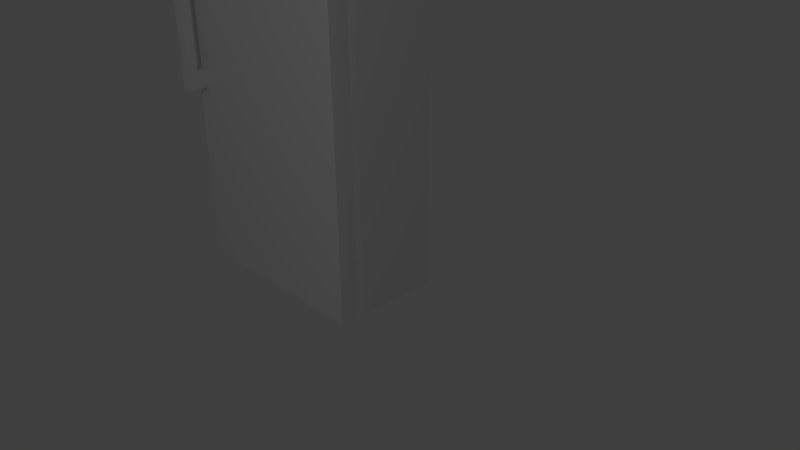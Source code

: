 # Source: fridge.blend  (saved by Blender 2.71.0; exported with 4.5.12 LTS)
import bpy
from mathutils import Matrix  # noqa: F401  (used for matrix-valued properties, if any)

bpy.ops.wm.read_factory_settings(use_empty=True)
scene = bpy.context.scene
scene.name = 'Scene'

# ---- collections
col_collection_1 = bpy.data.collections.new('Collection 1'); scene.collection.children.link(col_collection_1)

# ---- materials (node trees are filled in below, after node groups)
mat_material = bpy.data.materials.new('Material')
mat_material.alpha_threshold = 0.0
mat_material.use_transparent_shadow = False
mat_material.roughness = 0.5
mat_material.line_color = (0.0, 0.0, 0.0, 1.0)

# ---- material node trees

# ---- world
world_world = bpy.data.worlds.new('World'); scene.world = world_world
world_world.color = (0.05088, 0.05088, 0.05088)
world_world.use_sun_shadow = False
world_world.sun_shadow_jitter_overblur = 0.0
world_world.cycles.sampling_method = 'MANUAL'
world_world.cycles.sample_map_resolution = 256

# ---- cameras
cam_camera = bpy.data.cameras.new('Camera')
cam_camera.clip_end = 100.0
cam_camera.lens = 35.0
cam_camera.sensor_width = 32.0
cam_camera.sensor_height = 18.0
cam_camera.ortho_scale = 7.314
cam_camera.dof.focus_distance = 0.0
cam_camera.dof.aperture_fstop = 128.0

# ---- lights
light_lamp = bpy.data.lights.new('Lamp', 'POINT')
light_lamp.transmission_factor = 0.0
light_lamp.cutoff_distance = 30.0
light_lamp.energy = 100.0
light_lamp.shadow_buffer_clip_start = 1.001
light_lamp.shadow_soft_size = 0.1
light_lamp.shadow_maximum_resolution = 0.006
light_lamp.use_absolute_resolution = True
light_lamp.cycles.use_multiple_importance_sampling = False

# ---- meshes
me_cube = bpy.data.meshes.new('Cube')
me_cube.from_pydata([(1.0, 0.0, 0.0), (0.9925, -1.116, 0.01661), (-1.485, -1.116, 0.01661), (-1.493, 4.172e-07, 0.0), (1.0, -4.768e-07, 5.5), (0.9925, -1.116, 5.483), (-1.485, -1.116, 5.483), (-1.493, 5.96e-08, 5.5), (1.0, -1.357, 0.0), (-1.493, -1.357, 0.0), (1.0, -1.357, 5.5), (-1.493, -1.357, 5.5), (1.0, -1.033, 0.0), (-1.493, -1.033, 0.0), (1.0, -1.033, 5.5), (-1.493, -1.033, 5.5), (1.0, -1.211, 5.5), (-1.493, -1.211, 5.5), (-1.493, -1.211, 0.0), (1.0, -1.211, 0.0), (1.0, -3.336e-07, 3.847), (0.9925, -1.116, 3.841), (-1.485, -1.116, 3.841), (-1.493, 1.671e-07, 3.847), (1.0, -1.357, 3.847), (-1.493, -1.357, 3.847), (1.0, -1.033, 3.847), (-1.493, -1.033, 3.847), (-1.493, -1.211, 3.847), (1.0, -1.211, 3.847), (1.0, -3.411e-07, 3.935), (0.9925, -1.116, 3.928), (-1.485, -1.116, 3.928), (-1.493, 1.614e-07, 3.935), (1.0, -1.357, 3.935), (-1.493, -1.357, 3.935), (-1.493, -1.211, 3.935), (1.0, -1.033, 3.935), (-1.493, -1.033, 3.935), (1.0, -1.211, 3.935), (1.0, -3.581e-07, 4.131), (0.9925, -1.116, 4.123), (-1.485, -1.116, 4.123), (-1.493, 1.486e-07, 4.131), (1.0, -1.357, 4.131), (-1.493, -1.357, 4.131), (-1.493, -1.211, 4.131), (1.0, -1.033, 4.131), (-1.493, -1.033, 4.131), (1.0, -1.211, 4.131), (1.0, -4.666e-07, 5.382), (0.9925, -1.116, 5.366), (-1.485, -1.116, 5.366), (-1.493, 6.726e-08, 5.382), (1.0, -1.357, 5.382), (-1.493, -1.357, 5.382), (-1.493, -1.211, 5.382), (1.0, -1.033, 5.382), (-1.493, -1.033, 5.382), (1.0, -1.211, 5.382), (1.0, -4.519e-07, 5.212), (0.9925, -1.116, 5.197), (-1.485, -1.116, 5.197), (-1.493, 7.833e-08, 5.212), (1.0, -1.357, 5.212), (-1.493, -1.357, 5.212), (-1.493, -1.211, 5.212), (1.0, -1.033, 5.212), (-1.493, -1.033, 5.212), (1.0, -1.211, 5.212), (-1.425, 4.06e-07, 0.0), (-1.418, -1.116, 0.01661), (-1.425, 4.514e-08, 5.5), (-1.418, -1.116, 5.483), (-1.425, -1.357, 0.0), (-1.425, -1.357, 5.5), (-1.425, -1.033, 0.0), (-1.425, -1.033, 5.5), (-1.425, -1.211, 5.5), (-1.425, -1.211, 0.0), (-1.425, 1.536e-07, 3.847), (-1.425, -1.357, 3.847), (-1.425, -1.357, 3.935), (-1.425, 1.478e-07, 3.935), (-1.425, -1.357, 4.131), (-1.425, 1.35e-07, 4.131), (-1.425, -1.357, 5.382), (-1.425, 5.287e-08, 5.382), (-1.425, 6.404e-08, 5.212), (-1.425, -1.357, 5.212), (-1.292, -1.033, 5.5), (-1.292, -1.211, 5.5), (-1.292, 3.764e-07, 0.0), (-1.286, -1.116, 0.01661), (-1.292, 7.064e-09, 5.5), (-1.286, -1.116, 5.483), (-1.292, -1.357, 0.0), (-1.292, -1.357, 5.5), (-1.292, -1.033, 0.0), (-1.292, -1.211, 0.0), (-1.292, 1.18e-07, 3.847), (-1.292, -1.357, 3.847), (-1.292, -1.357, 3.935), (-1.292, 1.122e-07, 3.935), (-1.292, -1.357, 4.131), (-1.292, 9.899e-08, 4.131), (-1.292, -1.357, 5.382), (-1.292, 1.497e-08, 5.382), (-1.292, 2.641e-08, 5.212), (-1.292, -1.357, 5.212), (-1.425, -1.578, 3.935), (-1.425, -1.578, 4.131), (-1.425, -1.578, 5.382), (-1.425, -1.578, 5.212), (-1.292, -1.578, 3.935), (-1.292, -1.578, 4.131), (-1.292, -1.578, 5.382), (-1.292, -1.578, 5.212), (1.0, -1.033, 3.757), (-1.493, -1.033, 3.757), (1.0, -1.211, 3.757), (1.0, -3.257e-07, 3.757), (0.9925, -1.116, 3.751), (-1.485, -1.116, 3.751), (-1.493, 1.73e-07, 3.757), (1.0, -1.357, 3.757), (-1.493, -1.357, 3.757), (-1.493, -1.211, 3.757), (-1.425, 1.595e-07, 3.757), (-1.425, -1.357, 3.757), (-1.292, 1.241e-07, 3.757), (-1.292, -1.357, 3.757), (1.0, -1.033, 3.587), (-1.493, -1.033, 3.587), (1.0, -1.211, 3.587), (1.0, -3.11e-07, 3.587), (0.9925, -1.116, 3.582), (-1.485, -1.116, 3.582), (-1.493, 1.84e-07, 3.587), (1.0, -1.357, 3.587), (-1.493, -1.357, 3.587), (-1.493, -1.211, 3.587), (-1.425, -1.357, 3.587), (-1.292, -1.357, 3.587), (-1.425, 1.707e-07, 3.587), (-1.292, 1.355e-07, 3.587), (1.0, -1.033, 2.465), (-1.493, -1.033, 2.465), (1.0, -1.211, 2.465), (1.0, -2.137e-07, 2.465), (0.9925, -1.116, 2.466), (-1.485, -1.116, 2.466), (-1.493, 2.57e-07, 2.465), (1.0, -1.357, 2.465), (-1.493, -1.357, 2.465), (-1.493, -1.211, 2.465), (-1.425, -1.357, 2.465), (-1.292, -1.357, 2.465), (-1.425, 2.443e-07, 2.465), (-1.292, 2.109e-07, 2.465), (1.0, -1.033, 2.246), (-1.493, -1.033, 2.246), (1.0, -1.211, 2.246), (1.0, -1.948e-07, 2.246), (0.9925, -1.116, 2.249), (-1.485, -1.116, 2.249), (-1.493, 2.712e-07, 2.246), (1.0, -1.357, 2.246), (-1.493, -1.357, 2.246), (-1.493, -1.211, 2.246), (-1.425, -1.357, 2.246), (-1.292, -1.357, 2.246), (-1.425, 2.586e-07, 2.246), (-1.292, 2.255e-07, 2.246), (-1.425, -1.605, 3.757), (-1.292, -1.605, 3.757), (-1.425, -1.605, 3.587), (-1.292, -1.605, 3.587), (-1.425, -1.605, 2.465), (-1.292, -1.605, 2.465), (-1.425, -1.605, 2.246), (-1.292, -1.605, 2.246), (-1.292, -1.492, 2.246), (-1.425, -1.492, 2.246), (-1.292, -1.492, 2.465), (-1.425, -1.492, 2.465), (-1.292, -1.492, 3.587), (-1.425, -1.492, 3.587), (-1.292, -1.492, 3.757), (-1.425, -1.492, 3.757), (-1.292, -1.485, 5.212), (-1.292, -1.485, 4.131), (-1.292, -1.485, 5.382), (-1.292, -1.485, 3.935), (-1.425, -1.485, 5.382), (-1.425, -1.485, 3.935), (-1.425, -1.485, 5.212), (-1.425, -1.485, 4.131)], [], [(76, 71, 2, 13), (77, 15, 6, 73), (57, 14, 5, 51), (78, 17, 11, 75), (58, 15, 7, 53), (172, 70, 3, 166), (86, 75, 11, 55), (169, 18, 9, 168), (59, 16, 10, 54), (99, 19, 8, 96), (70, 76, 13, 3), (72, 7, 15, 77), (50, 4, 14, 57), (52, 6, 15, 58), (73, 6, 17, 78), (165, 2, 18, 169), (51, 5, 16, 59), (93, 1, 19, 99), (118, 26, 21, 122), (119, 27, 23, 124), (83, 80, 23, 33), (129, 81, 25, 126), (36, 28, 25, 35), (120, 29, 24, 125), (121, 20, 26, 118), (123, 22, 27, 119), (32, 22, 28, 36), (122, 21, 29, 120), (26, 37, 31, 21), (27, 38, 33, 23), (81, 82, 35, 25), (29, 39, 34, 24), (20, 30, 37, 26), (22, 32, 38, 27), (21, 31, 39, 29), (85, 83, 33, 43), (46, 36, 35, 45), (42, 32, 36, 46), (37, 47, 41, 31), (38, 48, 43, 33), (82, 84, 45, 35), (39, 49, 44, 34), (30, 40, 47, 37), (32, 42, 48, 38), (31, 41, 49, 39), (88, 85, 43, 63), (66, 46, 45, 65), (62, 42, 46, 66), (67, 57, 51, 61), (68, 58, 53, 63), (89, 86, 55, 65), (69, 59, 54, 64), (60, 50, 57, 67), (62, 52, 58, 68), (61, 51, 59, 69), (72, 87, 53, 7), (17, 56, 55, 11), (6, 52, 56, 17), (87, 88, 63, 53), (56, 66, 65, 55), (52, 62, 66, 56), (47, 67, 61, 41), (48, 68, 63, 43), (84, 89, 65, 45), (49, 69, 64, 44), (40, 60, 67, 47), (42, 62, 68, 48), (41, 61, 69, 49), (98, 93, 71, 76), (90, 77, 73, 95), (91, 78, 75, 97), (173, 92, 70, 172), (106, 97, 75, 86), (18, 79, 74, 9), (92, 98, 76, 70), (94, 72, 77, 90), (95, 73, 78, 91), (2, 71, 79, 18), (103, 100, 80, 83), (131, 101, 81, 129), (101, 102, 82, 81), (105, 103, 83, 85), (193, 191, 115, 114), (108, 105, 85, 88), (190, 192, 116, 117), (94, 107, 87, 72), (107, 108, 88, 87), (191, 190, 117, 115), (79, 99, 96, 74), (71, 93, 99, 79), (12, 1, 93, 98), (14, 90, 95, 5), (16, 91, 97, 10), (163, 0, 92, 173), (54, 10, 97, 106), (0, 12, 98, 92), (4, 94, 90, 14), (5, 95, 91, 16), (30, 20, 100, 103), (125, 24, 101, 131), (24, 34, 102, 101), (40, 30, 103, 105), (34, 44, 104, 102), (60, 40, 105, 108), (64, 54, 106, 109), (4, 50, 107, 94), (50, 60, 108, 107), (44, 64, 109, 104), (114, 115, 111, 110), (117, 116, 112, 113), (115, 117, 113, 111), (192, 194, 112, 116), (195, 193, 114, 110), (196, 197, 111, 113), (194, 196, 113, 112), (197, 195, 110, 111), (80, 128, 124, 23), (28, 127, 126, 25), (22, 123, 127, 28), (132, 118, 122, 136), (133, 119, 124, 138), (142, 129, 126, 140), (134, 120, 125, 139), (135, 121, 118, 132), (137, 123, 119, 133), (136, 122, 120, 134), (100, 130, 128, 80), (185, 183, 180, 178), (20, 121, 130, 100), (139, 125, 131, 143), (128, 144, 138, 124), (127, 141, 140, 126), (123, 137, 141, 127), (130, 145, 144, 128), (121, 135, 145, 130), (146, 132, 136, 150), (147, 133, 138, 152), (156, 142, 140, 154), (148, 134, 139, 153), (149, 135, 132, 146), (151, 137, 133, 147), (150, 136, 134, 148), (182, 184, 179, 181), (153, 139, 143, 157), (144, 158, 152, 138), (141, 155, 154, 140), (137, 151, 155, 141), (145, 159, 158, 144), (135, 149, 159, 145), (160, 146, 150, 164), (161, 147, 152, 166), (170, 156, 154, 168), (162, 148, 153, 167), (163, 149, 146, 160), (165, 151, 147, 161), (164, 150, 148, 162), (183, 182, 181, 180), (167, 153, 157, 171), (158, 172, 166, 152), (155, 169, 168, 154), (151, 165, 169, 155), (159, 173, 172, 158), (149, 163, 173, 159), (12, 160, 164, 1), (13, 161, 166, 3), (74, 170, 168, 9), (19, 162, 167, 8), (0, 163, 160, 12), (2, 165, 161, 13), (1, 164, 162, 19), (96, 171, 170, 74), (8, 167, 171, 96), (177, 175, 174, 176), (179, 177, 176, 178), (181, 179, 178, 180), (184, 186, 177, 179), (187, 185, 178, 176), (186, 188, 175, 177), (189, 187, 176, 174), (188, 189, 174, 175), (156, 170, 183, 185), (171, 157, 184, 182), (170, 171, 182, 183), (89, 109, 190, 196), (142, 143, 171, 170), (143, 131, 188, 186), (129, 142, 187, 189), (131, 129, 189, 188), (102, 104, 191, 193), (109, 106, 192, 190), (190, 191, 197, 196), (106, 86, 194, 192), (82, 102, 193, 195), (84, 104, 109, 89), (86, 89, 196, 194), (84, 82, 195, 197), (104, 84, 197, 191), (142, 143, 186, 187), (186, 184, 185, 187), (156, 185, 184, 157)])
_uv = me_cube.uv_layers.new(name='UVMap')
_uv.uv.foreach_set('vector', [0.4823, 0.5144, 0.4773, 0.5148, 0.4773, 0.5108, 0.4823, 0.5103, 0.3234, 0.5144, 0.3234, 0.5103, 0.3284, 0.5108, 0.3284, 0.5148, 0.07946, 0.8335, 0.07946, 0.8406, 0.07447, 0.8396, 0.07447, 0.8325, 0.3341, 0.5144, 0.3341, 0.5103, 0.3429, 0.5103, 0.3429, 0.5144, 0.6185, 0.06711, 0.6185, 0.06004, 0.6805, 0.06004, 0.6805, 0.06711, 0.4751, 0.1949, 0.4751, 0.06004, 0.4791, 0.06004, 0.4791, 0.1949, 0.06403, 0.3832, 0.06403, 0.3903, 0.06, 0.3903, 0.06, 0.3832, 0.6079, 0.2554, 0.6079, 0.3903, 0.5991, 0.3903, 0.5991, 0.2554, 0.06877, 0.8335, 0.06877, 0.8406, 0.06, 0.8406, 0.06, 0.8335, 0.4716, 0.5224, 0.4716, 0.66, 0.4629, 0.66, 0.4629, 0.5224, 0.5443, 0.5144, 0.4823, 0.5144, 0.4823, 0.5103, 0.5443, 0.5103, 0.2614, 0.5144, 0.2614, 0.5103, 0.3234, 0.5103, 0.3234, 0.5144, 0.1414, 0.8335, 0.1414, 0.8406, 0.07946, 0.8406, 0.07946, 0.8335, 0.6136, 0.06806, 0.6136, 0.06104, 0.6185, 0.06004, 0.6185, 0.06711, 0.3284, 0.5148, 0.3284, 0.5108, 0.3341, 0.5103, 0.3341, 0.5144, 0.6136, 0.2552, 0.6136, 0.3893, 0.6079, 0.3903, 0.6079, 0.2554, 0.07447, 0.8325, 0.07447, 0.8396, 0.06877, 0.8406, 0.06877, 0.8335, 0.4773, 0.5228, 0.4773, 0.6595, 0.4716, 0.66, 0.4716, 0.5224, 0.07946, 0.7359, 0.07946, 0.7413, 0.07447, 0.7409, 0.07447, 0.7355, 0.6185, 0.1647, 0.6185, 0.1593, 0.6805, 0.1593, 0.6805, 0.1647, 0.4751, 0.2963, 0.4751, 0.291, 0.4791, 0.291, 0.4791, 0.2963, 0.06403, 0.2856, 0.06403, 0.291, 0.06, 0.291, 0.06, 0.2856, 0.6079, 0.154, 0.6079, 0.1593, 0.5991, 0.1593, 0.5991, 0.154, 0.06877, 0.7359, 0.06877, 0.7413, 0.06, 0.7413, 0.06, 0.7359, 0.1414, 0.7359, 0.1414, 0.7413, 0.07946, 0.7413, 0.07946, 0.7359, 0.6136, 0.1651, 0.6136, 0.1597, 0.6185, 0.1593, 0.6185, 0.1647, 0.6136, 0.1544, 0.6136, 0.1597, 0.6079, 0.1593, 0.6079, 0.154, 0.07447, 0.7355, 0.07447, 0.7409, 0.06877, 0.7413, 0.06877, 0.7359, 0.07946, 0.7413, 0.07946, 0.7466, 0.07447, 0.7462, 0.07447, 0.7409, 0.6185, 0.1593, 0.6185, 0.154, 0.6805, 0.154, 0.6805, 0.1593, 0.06403, 0.291, 0.06403, 0.2963, 0.06, 0.2963, 0.06, 0.291, 0.06877, 0.7413, 0.06877, 0.7466, 0.06, 0.7466, 0.06, 0.7413, 0.1414, 0.7413, 0.1414, 0.7466, 0.07946, 0.7466, 0.07946, 0.7413, 0.6136, 0.1597, 0.6136, 0.1544, 0.6185, 0.154, 0.6185, 0.1593, 0.07447, 0.7409, 0.07447, 0.7462, 0.06877, 0.7466, 0.06877, 0.7413, 0.4751, 0.3081, 0.4751, 0.2963, 0.4791, 0.2963, 0.4791, 0.3081, 0.6079, 0.1422, 0.6079, 0.154, 0.5991, 0.154, 0.5991, 0.1422, 0.6136, 0.1427, 0.6136, 0.1544, 0.6079, 0.154, 0.6079, 0.1422, 0.07946, 0.7466, 0.07946, 0.7584, 0.07447, 0.7579, 0.07447, 0.7462, 0.6185, 0.154, 0.6185, 0.1422, 0.6805, 0.1422, 0.6805, 0.154, 0.06403, 0.2963, 0.06403, 0.3081, 0.06, 0.3081, 0.06, 0.2963, 0.06877, 0.7466, 0.06877, 0.7584, 0.06, 0.7584, 0.06, 0.7466, 0.1414, 0.7466, 0.1414, 0.7584, 0.07946, 0.7584, 0.07946, 0.7466, 0.6136, 0.1544, 0.6136, 0.1427, 0.6185, 0.1422, 0.6185, 0.154, 0.07447, 0.7462, 0.07447, 0.7579, 0.06877, 0.7584, 0.06877, 0.7466, 0.4751, 0.373, 0.4751, 0.3081, 0.4791, 0.3081, 0.4791, 0.373, 0.6079, 0.07733, 0.6079, 0.1422, 0.5991, 0.1422, 0.5991, 0.07733, 0.6136, 0.07823, 0.6136, 0.1427, 0.6079, 0.1422, 0.6079, 0.07733, 0.07946, 0.8233, 0.07946, 0.8335, 0.07447, 0.8325, 0.07447, 0.8224, 0.6185, 0.07733, 0.6185, 0.06711, 0.6805, 0.06711, 0.6805, 0.07733, 0.06403, 0.373, 0.06403, 0.3832, 0.06, 0.3832, 0.06, 0.373, 0.06877, 0.8233, 0.06877, 0.8335, 0.06, 0.8335, 0.06, 0.8233, 0.1414, 0.8233, 0.1414, 0.8335, 0.07946, 0.8335, 0.07946, 0.8233, 0.6136, 0.07823, 0.6136, 0.06806, 0.6185, 0.06711, 0.6185, 0.07733, 0.07447, 0.8224, 0.07447, 0.8325, 0.06877, 0.8335, 0.06877, 0.8233, 0.4751, 0.3903, 0.4751, 0.3832, 0.4791, 0.3832, 0.4791, 0.3903, 0.6079, 0.06004, 0.6079, 0.06711, 0.5991, 0.06711, 0.5991, 0.06004, 0.6136, 0.06104, 0.6136, 0.06806, 0.6079, 0.06711, 0.6079, 0.06004, 0.4751, 0.3832, 0.4751, 0.373, 0.4791, 0.373, 0.4791, 0.3832, 0.6079, 0.06711, 0.6079, 0.07733, 0.5991, 0.07733, 0.5991, 0.06711, 0.6136, 0.06806, 0.6136, 0.07823, 0.6079, 0.07733, 0.6079, 0.06711, 0.07946, 0.7584, 0.07946, 0.8233, 0.07447, 0.8224, 0.07447, 0.7579, 0.6185, 0.1422, 0.6185, 0.07733, 0.6805, 0.07733, 0.6805, 0.1422, 0.06403, 0.3081, 0.06403, 0.373, 0.06, 0.373, 0.06, 0.3081, 0.06877, 0.7584, 0.06877, 0.8233, 0.06, 0.8233, 0.06, 0.7584, 0.1414, 0.7584, 0.1414, 0.8233, 0.07946, 0.8233, 0.07946, 0.7584, 0.6136, 0.1427, 0.6136, 0.07823, 0.6185, 0.07733, 0.6185, 0.1422, 0.07447, 0.7579, 0.07447, 0.8224, 0.06877, 0.8233, 0.06877, 0.7584, 0.4823, 0.5224, 0.4773, 0.5228, 0.4773, 0.5148, 0.4823, 0.5144, 0.3234, 0.5224, 0.3234, 0.5144, 0.3284, 0.5148, 0.3284, 0.5228, 0.3341, 0.5224, 0.3341, 0.5144, 0.3429, 0.5144, 0.3429, 0.5224, 0.467, 0.1949, 0.467, 0.06004, 0.4751, 0.06004, 0.4751, 0.1949, 0.07204, 0.3832, 0.07204, 0.3903, 0.06403, 0.3903, 0.06403, 0.3832, 0.4716, 0.5103, 0.4716, 0.5144, 0.4629, 0.5144, 0.4629, 0.5103, 0.5443, 0.5224, 0.4823, 0.5224, 0.4823, 0.5144, 0.5443, 0.5144, 0.2614, 0.5224, 0.2614, 0.5144, 0.3234, 0.5144, 0.3234, 0.5224, 0.3284, 0.5228, 0.3284, 0.5148, 0.3341, 0.5144, 0.3341, 0.5224, 0.4773, 0.5108, 0.4773, 0.5148, 0.4716, 0.5144, 0.4716, 0.5103, 0.467, 0.2963, 0.467, 0.291, 0.4751, 0.291, 0.4751, 0.2963, 0.07204, 0.2856, 0.07204, 0.291, 0.06403, 0.291, 0.06403, 0.2856, 0.07204, 0.291, 0.07204, 0.2963, 0.06403, 0.2963, 0.06403, 0.291, 0.467, 0.3081, 0.467, 0.2963, 0.4751, 0.2963, 0.4751, 0.3081, 0.8047, 0.7173, 0.8047, 0.7291, 0.7991, 0.7291, 0.7991, 0.7173, 0.467, 0.373, 0.467, 0.3081, 0.4751, 0.3081, 0.4751, 0.373, 0.8047, 0.794, 0.8047, 0.8042, 0.7991, 0.8042, 0.7991, 0.794, 0.467, 0.3903, 0.467, 0.3832, 0.4751, 0.3832, 0.4751, 0.3903, 0.467, 0.3832, 0.467, 0.373, 0.4751, 0.373, 0.4751, 0.3832, 0.8047, 0.7291, 0.8047, 0.794, 0.7991, 0.794, 0.7991, 0.7291, 0.4716, 0.5144, 0.4716, 0.5224, 0.4629, 0.5224, 0.4629, 0.5144, 0.4773, 0.5148, 0.4773, 0.5228, 0.4716, 0.5224, 0.4716, 0.5144, 0.4823, 0.66, 0.4773, 0.6595, 0.4773, 0.5228, 0.4823, 0.5224, 0.3234, 0.66, 0.3234, 0.5224, 0.3284, 0.5228, 0.3284, 0.6595, 0.3341, 0.66, 0.3341, 0.5224, 0.3429, 0.5224, 0.3429, 0.66, 0.3295, 0.1949, 0.3295, 0.06004, 0.467, 0.06004, 0.467, 0.1949, 0.2095, 0.3832, 0.2095, 0.3903, 0.07204, 0.3903, 0.07204, 0.3832, 0.5443, 0.66, 0.4823, 0.66, 0.4823, 0.5224, 0.5443, 0.5224, 0.2614, 0.66, 0.2614, 0.5224, 0.3234, 0.5224, 0.3234, 0.66, 0.3284, 0.6595, 0.3284, 0.5228, 0.3341, 0.5224, 0.3341, 0.66, 0.3295, 0.2963, 0.3295, 0.291, 0.467, 0.291, 0.467, 0.2963, 0.2095, 0.2856, 0.2095, 0.291, 0.07204, 0.291, 0.07204, 0.2856, 0.2095, 0.291, 0.2095, 0.2963, 0.07204, 0.2963, 0.07204, 0.291, 0.3295, 0.3081, 0.3295, 0.2963, 0.467, 0.2963, 0.467, 0.3081, 0.2095, 0.2963, 0.2095, 0.3081, 0.07204, 0.3081, 0.07204, 0.2963, 0.3295, 0.373, 0.3295, 0.3081, 0.467, 0.3081, 0.467, 0.373, 0.2095, 0.373, 0.2095, 0.3832, 0.07204, 0.3832, 0.07204, 0.373, 0.3295, 0.3903, 0.3295, 0.3832, 0.467, 0.3832, 0.467, 0.3903, 0.3295, 0.3832, 0.3295, 0.373, 0.467, 0.373, 0.467, 0.3832, 0.2095, 0.3081, 0.2095, 0.373, 0.07204, 0.373, 0.07204, 0.3081, 0.8005, 0.3577, 0.8005, 0.3459, 0.8085, 0.3459, 0.8085, 0.3577, 0.8005, 0.281, 0.8005, 0.2708, 0.8085, 0.2708, 0.8085, 0.281, 0.8005, 0.3459, 0.8005, 0.281, 0.8085, 0.281, 0.8085, 0.3459, 0.7991, 0.932, 0.8071, 0.932, 0.8071, 0.9375, 0.7991, 0.9375, 0.9365, 0.3355, 0.9285, 0.3355, 0.9285, 0.3299, 0.9365, 0.3299, 0.8068, 0.587, 0.8068, 0.5221, 0.8124, 0.5221, 0.8124, 0.587, 0.8068, 0.5972, 0.8068, 0.587, 0.8124, 0.587, 0.8124, 0.5972, 0.8068, 0.5221, 0.8068, 0.5103, 0.8124, 0.5103, 0.8124, 0.5221, 0.4751, 0.291, 0.4751, 0.2856, 0.4791, 0.2856, 0.4791, 0.291, 0.6079, 0.1593, 0.6079, 0.1647, 0.5991, 0.1647, 0.5991, 0.1593, 0.6136, 0.1597, 0.6136, 0.1651, 0.6079, 0.1647, 0.6079, 0.1593, 0.07946, 0.7257, 0.07946, 0.7359, 0.07447, 0.7355, 0.07447, 0.7254, 0.6185, 0.1749, 0.6185, 0.1647, 0.6805, 0.1647, 0.6805, 0.1749, 0.06403, 0.2754, 0.06403, 0.2856, 0.06, 0.2856, 0.06, 0.2754, 0.06877, 0.7257, 0.06877, 0.7359, 0.06, 0.7359, 0.06, 0.7257, 0.1414, 0.7257, 0.1414, 0.7359, 0.07946, 0.7359, 0.07946, 0.7257, 0.6136, 0.1752, 0.6136, 0.1651, 0.6185, 0.1647, 0.6185, 0.1749, 0.07447, 0.7254, 0.07447, 0.7355, 0.06877, 0.7359, 0.06877, 0.7257, 0.467, 0.291, 0.467, 0.2856, 0.4751, 0.2856, 0.4751, 0.291, 0.6724, 0.5235, 0.6724, 0.5103, 0.6791, 0.5103, 0.6791, 0.5235, 0.3295, 0.291, 0.3295, 0.2856, 0.467, 0.2856, 0.467, 0.291, 0.2095, 0.2754, 0.2095, 0.2856, 0.07204, 0.2856, 0.07204, 0.2754, 0.4751, 0.2856, 0.4751, 0.2754, 0.4791, 0.2754, 0.4791, 0.2856, 0.6079, 0.1647, 0.6079, 0.1749, 0.5991, 0.1749, 0.5991, 0.1647, 0.6136, 0.1651, 0.6136, 0.1752, 0.6079, 0.1749, 0.6079, 0.1647, 0.467, 0.2856, 0.467, 0.2754, 0.4751, 0.2754, 0.4751, 0.2856, 0.3295, 0.2856, 0.3295, 0.2754, 0.467, 0.2754, 0.467, 0.2856, 0.07946, 0.6583, 0.07946, 0.7257, 0.07447, 0.7254, 0.07447, 0.6584, 0.6185, 0.2423, 0.6185, 0.1749, 0.6805, 0.1749, 0.6805, 0.2423, 0.06403, 0.208, 0.06403, 0.2754, 0.06, 0.2754, 0.06, 0.208, 0.06877, 0.6583, 0.06877, 0.7257, 0.06, 0.7257, 0.06, 0.6583, 0.1414, 0.6583, 0.1414, 0.7257, 0.07946, 0.7257, 0.07946, 0.6583, 0.6136, 0.2422, 0.6136, 0.1752, 0.6185, 0.1749, 0.6185, 0.2423, 0.07447, 0.6584, 0.07447, 0.7254, 0.06877, 0.7257, 0.06877, 0.6583, 0.6724, 0.8118, 0.6724, 0.7987, 0.6791, 0.7987, 0.6791, 0.8118, 0.2095, 0.208, 0.2095, 0.2754, 0.07204, 0.2754, 0.07204, 0.208, 0.4751, 0.2754, 0.4751, 0.208, 0.4791, 0.208, 0.4791, 0.2754, 0.6079, 0.1749, 0.6079, 0.2423, 0.5991, 0.2423, 0.5991, 0.1749, 0.6136, 0.1752, 0.6136, 0.2422, 0.6079, 0.2423, 0.6079, 0.1749, 0.467, 0.2754, 0.467, 0.208, 0.4751, 0.208, 0.4751, 0.2754, 0.3295, 0.2754, 0.3295, 0.208, 0.467, 0.208, 0.467, 0.2754, 0.07946, 0.6452, 0.07946, 0.6583, 0.07447, 0.6584, 0.07447, 0.6454, 0.6185, 0.2554, 0.6185, 0.2423, 0.6805, 0.2423, 0.6805, 0.2554, 0.06403, 0.1949, 0.06403, 0.208, 0.06, 0.208, 0.06, 0.1949, 0.06877, 0.6452, 0.06877, 0.6583, 0.06, 0.6583, 0.06, 0.6452, 0.1414, 0.6452, 0.1414, 0.6583, 0.07946, 0.6583, 0.07946, 0.6452, 0.6136, 0.2552, 0.6136, 0.2422, 0.6185, 0.2423, 0.6185, 0.2554, 0.07447, 0.6454, 0.07447, 0.6584, 0.06877, 0.6583, 0.06877, 0.6452, 0.9365, 0.2018, 0.9285, 0.2018, 0.9285, 0.195, 0.9365, 0.195, 0.2095, 0.1949, 0.2095, 0.208, 0.07204, 0.208, 0.07204, 0.1949, 0.4751, 0.208, 0.4751, 0.1949, 0.4791, 0.1949, 0.4791, 0.208, 0.6079, 0.2423, 0.6079, 0.2554, 0.5991, 0.2554, 0.5991, 0.2423, 0.6136, 0.2422, 0.6136, 0.2552, 0.6079, 0.2554, 0.6079, 0.2423, 0.467, 0.208, 0.467, 0.1949, 0.4751, 0.1949, 0.4751, 0.208, 0.3295, 0.208, 0.3295, 0.1949, 0.467, 0.1949, 0.467, 0.208, 0.07946, 0.5103, 0.07946, 0.6452, 0.07447, 0.6454, 0.07447, 0.5113, 0.6185, 0.3903, 0.6185, 0.2554, 0.6805, 0.2554, 0.6805, 0.3903, 0.06403, 0.06004, 0.06403, 0.1949, 0.06, 0.1949, 0.06, 0.06004, 0.06877, 0.5103, 0.06877, 0.6452, 0.06, 0.6452, 0.06, 0.5103, 0.1414, 0.5103, 0.1414, 0.6452, 0.07946, 0.6452, 0.07946, 0.5103, 0.6136, 0.3893, 0.6136, 0.2552, 0.6185, 0.2554, 0.6185, 0.3903, 0.07447, 0.5113, 0.07447, 0.6454, 0.06877, 0.6452, 0.06877, 0.5103, 0.07204, 0.06004, 0.07204, 0.1949, 0.06403, 0.1949, 0.06403, 0.06004, 0.2095, 0.06004, 0.2095, 0.1949, 0.07204, 0.1949, 0.07204, 0.06004, 0.8005, 0.07025, 0.8005, 0.06004, 0.8085, 0.06004, 0.8085, 0.07025, 0.8005, 0.1376, 0.8005, 0.07025, 0.8085, 0.07025, 0.8085, 0.1376, 0.8005, 0.1507, 0.8005, 0.1376, 0.8085, 0.1376, 0.8085, 0.1507, 0.6724, 0.7987, 0.6724, 0.7313, 0.6791, 0.7313, 0.6791, 0.7987, 0.6724, 0.5908, 0.6724, 0.5235, 0.6791, 0.5235, 0.6791, 0.5908, 0.6724, 0.7313, 0.6724, 0.7211, 0.6791, 0.7211, 0.6791, 0.7313, 0.6724, 0.601, 0.6724, 0.5908, 0.6791, 0.5908, 0.6791, 0.601, 0.9285, 0.06811, 0.9365, 0.06811, 0.9365, 0.07489, 0.9285, 0.07489, 0.6643, 0.5235, 0.6643, 0.5103, 0.6724, 0.5103, 0.6724, 0.5235, 0.6643, 0.8118, 0.6643, 0.7987, 0.6724, 0.7987, 0.6724, 0.8118, 0.9365, 0.2098, 0.9285, 0.2098, 0.9285, 0.2018, 0.9365, 0.2018, 0.94, 0.6384, 0.94, 0.6465, 0.9324, 0.6465, 0.9324, 0.6384, 0.2614, 0.7801, 0.2694, 0.7801, 0.2694, 0.8606, 0.2614, 0.8606, 0.6643, 0.7313, 0.6643, 0.7211, 0.6724, 0.7211, 0.6724, 0.7313, 0.6643, 0.601, 0.6643, 0.5908, 0.6724, 0.5908, 0.6724, 0.601, 0.9285, 0.06004, 0.9365, 0.06004, 0.9365, 0.06811, 0.9285, 0.06811, 0.8124, 0.7173, 0.8124, 0.7291, 0.8047, 0.7291, 0.8047, 0.7173, 0.8124, 0.794, 0.8124, 0.8042, 0.8047, 0.8042, 0.8047, 0.794, 0.5254, 0.7801, 0.5254, 0.845, 0.5174, 0.845, 0.5174, 0.7801, 0.7991, 0.9243, 0.8071, 0.9243, 0.8071, 0.932, 0.7991, 0.932, 0.9365, 0.3431, 0.9285, 0.3431, 0.9285, 0.3355, 0.9365, 0.3355, 0.06403, 0.3081, 0.07204, 0.3081, 0.07204, 0.373, 0.06403, 0.373, 0.7991, 0.5972, 0.7991, 0.587, 0.8068, 0.587, 0.8068, 0.5972, 0.7991, 0.5221, 0.7991, 0.5103, 0.8068, 0.5103, 0.8068, 0.5221, 0.94, 0.5103, 0.94, 0.5184, 0.9324, 0.5184, 0.9324, 0.5103, 0.6723, 0.94, 0.6643, 0.94, 0.6643, 0.9319, 0.6723, 0.9319, 0.3974, 0.7801, 0.3974, 0.8474, 0.3894, 0.8474, 0.3894, 0.7801, 0.9351, 0.9243, 0.9351, 0.9324, 0.9271, 0.9324, 0.9271, 0.9243])
me_cube.materials.append(mat_material)
me_cube.use_remesh_preserve_volume = False
me_cube.use_remesh_preserve_attributes = False
me_cube.use_mirror_vertex_groups = False
me_cube.update()

# ---- objects
ob_cube = bpy.data.objects.new('Cube', me_cube)
ob_lamp = bpy.data.objects.new('Lamp', light_lamp)
ob_camera = bpy.data.objects.new('Camera', cam_camera)

# ---- transforms, parenting, visibility, modifiers, constraints
ob_cube.location = (0.0, 0.0, 0.0)
ob_cube.lock_rotations_4d = False
ob_cube.empty_display_type = 'ARROWS'
ob_cube.lineart.crease_threshold = 0.0
ob_lamp.location = (4.076, -7.335, 5.904)
ob_lamp.rotation_euler = (0.6503, 0.05522, 1.866)
ob_lamp.lock_rotations_4d = False
ob_lamp.empty_display_type = 'ARROWS'
ob_lamp.color = (0.0, 0.0, 0.0, 0.0)
ob_lamp.lineart.crease_threshold = 0.0
ob_camera.location = (7.481, -6.508, 5.344)
ob_camera.rotation_euler = (1.109, 0.01082, 0.8149)
ob_camera.lock_rotations_4d = False
ob_camera.empty_display_type = 'ARROWS'
ob_camera.color = (0.0, 0.0, 0.0, 0.0)
ob_camera.display_type = 'WIRE'
ob_camera.lineart.crease_threshold = 0.0

# ---- collection membership
col_collection_1.objects.link(ob_cube)
col_collection_1.objects.link(ob_lamp)
col_collection_1.objects.link(ob_camera)

# ---- scene / render settings (as saved in the file)
scene.camera = ob_camera
scene.frame_start = 1; scene.frame_end = 250; scene.frame_set(1)
scene.render.engine = 'BLENDER_EEVEE_NEXT'
scene.render.resolution_percentage = 50
scene.render.dither_intensity = 0.0
scene.cycles.use_denoising = False
scene.cycles.samples = 10
scene.cycles.sampling_pattern = 'TABULATED_SOBOL'
scene.cycles.light_sampling_threshold = 0.0
scene.cycles.use_adaptive_sampling = False
scene.cycles.use_light_tree = False
scene.cycles.blur_glossy = 0.0
scene.cycles.volume_bounces = 1
scene.cycles.pixel_filter_type = 'GAUSSIAN'
scene.cycles.sample_clamp_indirect = 0.0
scene.view_settings.view_transform = 'Standard'
bpy.context.view_layer.update()
